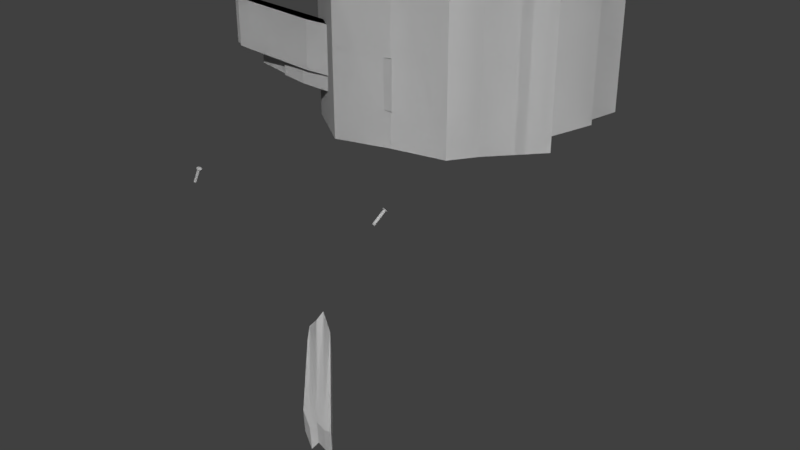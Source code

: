 # Source: BretterMesh.blend  (saved by Blender 2.79.0; exported with 4.5.12 LTS)
import bpy
from mathutils import Matrix  # noqa: F401  (used for matrix-valued properties, if any)

bpy.ops.wm.read_factory_settings(use_empty=True)
scene = bpy.context.scene
scene.name = 'Scene'

# ---- collections
col_collection_1 = bpy.data.collections.new('Collection 1'); scene.collection.children.link(col_collection_1)

# ---- world
world_world = bpy.data.worlds.new('World'); scene.world = world_world
world_world.color = (0.05088, 0.05088, 0.05088)
world_world.use_sun_shadow = False
world_world.sun_shadow_jitter_overblur = 0.0
world_world.cycles.sampling_method = 'MANUAL'

# ---- meshes
me_cube_017 = bpy.data.meshes.new('Cube.017')
me_cube_017.from_pydata([(-6.529, -4.37, -6.667), (-6.529, -4.37, 6.667), (-6.667, 6.667, -6.667), (-6.667, 6.667, 6.667), (4.384, -3.586, -6.667), (4.384, -3.586, 6.667), (6.667, 4.294, -6.667), (6.667, 4.294, 6.667), (3.333, 6.326, -6.667), (-2.384e-07, 5.541, -6.667), (-3.333, 6.326, -6.667), (-3.333, 6.326, 6.667), (2.384e-07, 5.541, 6.667), (3.333, 6.326, 6.667), (-3.333, -6.667, -6.667), (2.384e-07, -5.755, -6.667), (3.333, -5.111, -6.667), (3.333, -5.111, 6.667), (-2.384e-07, -5.755, 6.667), (-3.333, -6.667, 6.667)], [], [(0, 1, 3, 2), (8, 13, 7, 6), (6, 7, 5, 4), (14, 19, 1, 0), (8, 6, 4, 16), (11, 3, 1, 19), (7, 13, 17, 5), (13, 12, 18, 17), (12, 11, 19, 18), (2, 10, 14, 0), (10, 9, 15, 14), (9, 8, 16, 15), (4, 5, 17, 16), (16, 17, 18, 15), (15, 18, 19, 14), (2, 3, 11, 10), (10, 11, 12, 9), (9, 12, 13, 8)])
me_cube_017.use_remesh_preserve_volume = False
me_cube_017.use_remesh_preserve_attributes = False
me_cube_017.use_mirror_vertex_groups = False
me_cube_017.update()
me_cube_016 = bpy.data.meshes.new('Cube.016')
me_cube_016.from_pydata([(-4.51, -3.656, -6.667), (-4.51, -3.656, 6.667), (-3.347, 5.138, -6.667), (-3.347, 5.138, 6.667), (4.384, -3.586, -6.667), (4.384, -3.586, 6.667), (6.667, 6.984, -6.667), (6.667, 6.984, 6.667), (3.333, 4.869, -6.667), (-2.384e-07, 5.541, -6.667), (-1.782, 4.861, -6.667), (-1.782, 4.861, 6.667), (2.384e-07, 5.541, 6.667), (3.333, 4.869, 6.667), (-3.333, -6.667, -6.667), (2.384e-07, -4.243, -6.667), (3.333, -5.111, -6.667), (3.333, -5.111, 6.667), (-2.384e-07, -4.243, 6.667), (-3.333, -6.667, 6.667), (-3.506, 3.216, -6.667), (-3.439, 1.148, -6.667), (-7.32, -1.558, -6.667), (-7.32, -1.558, 6.667), (-3.439, 1.148, 6.667), (-3.506, 3.216, 6.667), (4.955, -0.943, -6.667), (5.525, 1.699, -6.667), (6.096, 4.342, -6.667), (6.096, 4.342, 6.667), (5.525, 1.699, 6.667), (4.955, -0.943, 6.667), (3.333, 2.374, 6.667), (3.333, -0.1209, 6.667), (3.333, -2.616, 6.667), (1.192e-07, 2.717, 6.667), (0.0, -0.1073, 6.667), (-1.192e-07, -2.931, 6.667), (-2.102, 2.359, 6.667), (-3.333, -0.1704, 6.667), (-3.333, -3.419, 6.667), (-2.102, 2.359, -6.667), (-3.333, -0.1704, -6.667), (-3.333, -3.419, -6.667), (-1.192e-07, 2.717, -6.667), (0.0, -0.1073, -6.667), (1.192e-07, -2.931, -6.667), (3.333, 2.374, -6.667), (3.333, -0.1209, -6.667), (3.333, -2.616, -6.667)], [], [(20, 25, 3, 2), (8, 13, 7, 6), (26, 31, 5, 4), (14, 19, 1, 0), (49, 26, 4, 16), (40, 23, 1, 19), (31, 34, 17, 5), (34, 37, 18, 17), (37, 40, 19, 18), (22, 43, 14, 0), (43, 46, 15, 14), (46, 49, 16, 15), (4, 5, 17, 16), (16, 17, 18, 15), (15, 18, 19, 14), (2, 3, 11, 10), (10, 11, 12, 9), (9, 12, 13, 8), (9, 8, 47, 44), (44, 47, 48, 45), (45, 48, 49, 46), (10, 9, 44, 41), (41, 44, 45, 42), (42, 45, 46, 43), (2, 10, 41, 20), (20, 41, 42, 21), (21, 42, 43, 22), (12, 11, 38, 35), (35, 38, 39, 36), (36, 39, 40, 37), (13, 12, 35, 32), (32, 35, 36, 33), (33, 36, 37, 34), (7, 13, 32, 29), (29, 32, 33, 30), (30, 33, 34, 31), (11, 3, 25, 38), (38, 25, 24, 39), (39, 24, 23, 40), (8, 6, 28, 47), (47, 28, 27, 48), (48, 27, 26, 49), (6, 7, 29, 28), (28, 29, 30, 27), (27, 30, 31, 26), (0, 1, 23, 22), (22, 23, 24, 21), (21, 24, 25, 20)])
me_cube_016.use_remesh_preserve_volume = False
me_cube_016.use_remesh_preserve_attributes = False
me_cube_016.use_mirror_vertex_groups = False
me_cube_016.update()
me_cube_015 = bpy.data.meshes.new('Cube.015')
me_cube_015.from_pydata([(-5.256, -4.945, -6.667), (-5.256, -4.945, 6.667), (-6.264, 1.724, -6.667), (-6.264, 1.724, 6.667), (4.384, -3.586, -6.667), (4.384, -3.586, 6.667), (7.07, -0.6486, -6.667), (7.07, -0.6486, 6.667), (3.736, 1.383, -6.667), (0.4032, 0.5979, -6.667), (-2.93, 1.383, -6.667), (-2.93, 1.383, 6.667), (0.4032, 0.5979, 6.667), (3.736, 1.383, 6.667), (-3.333, -6.667, -6.667), (2.384e-07, -5.755, -6.667), (3.333, -5.111, -6.667), (3.333, -5.111, 6.667), (-2.384e-07, -5.755, 6.667), (-3.333, -6.667, 6.667), (-3.888, -0.7025, -6.667), (-3.888, -0.7025, 6.667), (5.727, -2.117, -6.667), (5.727, -2.117, 6.667), (3.535, -1.864, 6.667), (0.2016, -2.579, 6.667), (-2.248, -1.43, 6.667), (-2.248, -1.43, -6.667), (0.2016, -2.579, -6.667), (3.535, -1.864, -6.667)], [], [(20, 21, 3, 2), (8, 13, 7, 6), (22, 23, 5, 4), (14, 19, 1, 0), (29, 22, 4, 16), (26, 21, 1, 19), (23, 24, 17, 5), (24, 25, 18, 17), (25, 26, 19, 18), (20, 27, 14, 0), (27, 28, 15, 14), (28, 29, 16, 15), (4, 5, 17, 16), (16, 17, 18, 15), (15, 18, 19, 14), (2, 3, 11, 10), (10, 11, 12, 9), (9, 12, 13, 8), (9, 8, 29, 28), (10, 9, 28, 27), (2, 10, 27, 20), (12, 11, 26, 25), (13, 12, 25, 24), (7, 13, 24, 23), (11, 3, 21, 26), (8, 6, 22, 29), (6, 7, 23, 22), (0, 1, 21, 20)])
me_cube_015.use_remesh_preserve_volume = False
me_cube_015.use_remesh_preserve_attributes = False
me_cube_015.use_mirror_vertex_groups = False
me_cube_015.update()
me_cube_014 = bpy.data.meshes.new('Cube.014')
me_cube_014.from_pydata([(-11.22, -4.745, -2.107), (-11.22, -4.745, 2.107), (-3.702, -5.364, -2.107), (-3.702, -5.364, 2.107), (-11.31, -5.319, -2.107), (-11.31, -5.319, 2.107), (-6.073, -5.876, -2.107), (-6.073, -5.876, 2.107), (-4.501, -5.829, -2.107), (-4.847, -5.623, -2.107), (-4.123, -5.506, -2.107), (-4.123, -5.506, 2.107), (-4.847, -5.623, 2.107), (-4.501, -5.829, 2.107), (-12.97, -4.769, -2.107), (-12.54, -4.983, -2.107), (-12.29, -5.181, -2.107), (-12.29, -5.181, 2.107), (-12.54, -4.983, 2.107), (-12.97, -4.769, 2.107)], [], [(0, 1, 3, 2), (8, 13, 7, 6), (6, 7, 5, 4), (14, 19, 1, 0), (8, 6, 4, 16), (11, 3, 1, 19), (7, 13, 17, 5), (13, 12, 18, 17), (12, 11, 19, 18), (2, 10, 14, 0), (10, 9, 15, 14), (9, 8, 16, 15), (4, 5, 17, 16), (16, 17, 18, 15), (15, 18, 19, 14), (2, 3, 11, 10), (10, 11, 12, 9), (9, 12, 13, 8)])
me_cube_014.use_remesh_preserve_volume = False
me_cube_014.use_remesh_preserve_attributes = False
me_cube_014.use_mirror_vertex_groups = False
me_cube_014.update()
me_cube_013 = bpy.data.meshes.new('Cube.013')
me_cube_013.from_pydata([(-6.793, -3.911, -31.3), (-6.835, -3.954, -28.87), (-5.122, -5.892, -40.21), (-5.164, -5.935, -37.77), (-8.702, -4.153, -33.1), (-8.744, -4.195, -30.67), (-7.951, -5.589, -39.71), (-7.993, -5.632, -37.28), (-7.029, -5.923, -41.0), (-6.527, -5.751, -40.01), (-5.791, -5.862, -40.29), (-5.834, -5.904, -37.86), (-6.57, -5.794, -37.58), (-7.072, -5.966, -38.57), (-7.728, -3.528, -29.78), (-8.211, -3.722, -30.88), (-8.734, -3.869, -31.76), (-8.777, -3.912, -29.32), (-8.254, -3.765, -28.45), (-7.771, -3.571, -27.35)], [], [(0, 1, 3, 2), (8, 13, 7, 6), (6, 7, 5, 4), (14, 19, 1, 0), (8, 6, 4, 16), (11, 3, 1, 19), (7, 13, 17, 5), (13, 12, 18, 17), (12, 11, 19, 18), (2, 10, 14, 0), (10, 9, 15, 14), (9, 8, 16, 15), (4, 5, 17, 16), (16, 17, 18, 15), (15, 18, 19, 14), (2, 3, 11, 10), (10, 11, 12, 9), (9, 12, 13, 8)])
me_cube_013.use_remesh_preserve_volume = False
me_cube_013.use_remesh_preserve_attributes = False
me_cube_013.use_mirror_vertex_groups = False
me_cube_013.update()
me_cube_012 = bpy.data.meshes.new('Cube.012')
me_cube_012.from_pydata([(-6.529, -0.7701, -6.667), (-6.529, -0.7701, 6.667), (-6.667, 6.667, -6.667), (-6.667, 6.667, 6.667), (4.384, 1.962, -6.667), (4.384, 1.962, 6.667), (3.779, 4.294, -6.667), (3.779, 4.294, 6.667), (3.333, 6.326, -6.667), (-2.384e-07, 5.541, -6.667), (-3.333, 6.326, -6.667), (-3.333, 6.326, 6.667), (2.384e-07, 5.541, 6.667), (3.333, 6.326, 6.667), (-3.333, 0.5089, -6.667), (2.384e-07, -0.9999, -6.667), (3.333, 0.4365, -6.667), (3.333, 0.4365, 6.667), (-2.384e-07, -0.9999, 6.667), (-3.333, 0.5089, 6.667)], [], [(0, 1, 3, 2), (8, 13, 7, 6), (6, 7, 5, 4), (14, 19, 1, 0), (8, 6, 4, 16), (11, 3, 1, 19), (7, 13, 17, 5), (13, 12, 18, 17), (12, 11, 19, 18), (2, 10, 14, 0), (10, 9, 15, 14), (9, 8, 16, 15), (4, 5, 17, 16), (16, 17, 18, 15), (15, 18, 19, 14), (2, 3, 11, 10), (10, 11, 12, 9), (9, 12, 13, 8)])
me_cube_012.use_remesh_preserve_volume = False
me_cube_012.use_remesh_preserve_attributes = False
me_cube_012.use_mirror_vertex_groups = False
me_cube_012.update()
me_cube_011 = bpy.data.meshes.new('Cube.011')
me_cube_011.from_pydata([(-6.529, -4.37, -6.667), (-6.529, -4.37, 6.667), (-6.667, 6.667, -6.667), (-6.667, 6.667, 6.667), (4.384, -3.586, -6.667), (4.384, -3.586, 6.667), (6.667, 4.294, -6.667), (6.667, 4.294, 6.667), (3.333, 6.326, -6.667), (-2.384e-07, 5.541, -6.667), (-3.333, 6.326, -6.667), (-3.333, 6.326, 6.667), (2.384e-07, 5.541, 6.667), (3.333, 6.326, 6.667), (-3.333, -6.667, -6.667), (2.384e-07, -5.755, -6.667), (3.333, -5.111, -6.667), (3.333, -5.111, 6.667), (-2.384e-07, -5.755, 6.667), (-3.333, -6.667, 6.667)], [], [(0, 1, 3, 2), (8, 13, 7, 6), (6, 7, 5, 4), (14, 19, 1, 0), (8, 6, 4, 16), (11, 3, 1, 19), (7, 13, 17, 5), (13, 12, 18, 17), (12, 11, 19, 18), (2, 10, 14, 0), (10, 9, 15, 14), (9, 8, 16, 15), (4, 5, 17, 16), (16, 17, 18, 15), (15, 18, 19, 14), (2, 3, 11, 10), (10, 11, 12, 9), (9, 12, 13, 8)])
me_cube_011.use_remesh_preserve_volume = False
me_cube_011.use_remesh_preserve_attributes = False
me_cube_011.use_mirror_vertex_groups = False
me_cube_011.update()
me_cube_010 = bpy.data.meshes.new('Cube.010')
me_cube_010.from_pydata([(-4.322, -4.903, -3.526), (-4.322, -4.903, 0.6882), (0.9455, -5.364, -3.526), (0.9455, -5.364, 0.6882), (-6.661, -5.627, -3.526), (-6.661, -5.627, 0.6882), (-0.6295, -5.879, -3.526), (-0.6295, -5.879, 0.6882), (0.1467, -5.829, -3.526), (-0.199, -5.623, -3.526), (0.5246, -5.506, -3.526), (0.5246, -5.506, 0.6882), (-0.199, -5.623, 0.6882), (0.1467, -5.829, 0.6882), (-11.09, -4.52, -3.526), (-8.763, -5.068, -3.526), (-8.514, -5.266, -3.526), (-8.514, -5.266, 0.6882), (-8.763, -5.068, 0.6882), (-11.09, -4.52, 0.6882), (-1.289, -4.785, -3.526), (-1.289, -4.785, 0.6882), (-3.86, -5.748, -3.526), (-3.86, -5.748, 0.6882), (-3.747, -5.505, 0.6882), (-4.044, -5.303, 0.6882), (-3.898, -5.138, 0.6882), (-3.898, -5.138, -3.526), (-4.044, -5.303, -3.526), (-3.747, -5.505, -3.526)], [], [(20, 21, 3, 2), (8, 13, 7, 6), (22, 23, 5, 4), (14, 19, 1, 0), (29, 22, 4, 16), (26, 21, 1, 19), (23, 24, 17, 5), (24, 25, 18, 17), (25, 26, 19, 18), (0, 20, 27, 14), (27, 28, 15, 14), (28, 29, 16, 15), (4, 5, 17, 16), (16, 17, 18, 15), (15, 18, 19, 14), (2, 3, 11, 10), (10, 11, 12, 9), (9, 12, 13, 8), (9, 8, 29, 28), (10, 9, 28, 27), (2, 10, 27, 20), (12, 11, 26, 25), (13, 12, 25, 24), (7, 13, 24, 23), (11, 3, 21, 26), (8, 6, 22, 29), (6, 7, 23, 22), (0, 1, 21, 20)])
me_cube_010.use_remesh_preserve_volume = False
me_cube_010.use_remesh_preserve_attributes = False
me_cube_010.use_mirror_vertex_groups = False
me_cube_010.update()
me_circle_005 = bpy.data.meshes.new('Circle.005')
me_circle_005.from_pydata([(1.414e-07, 2.714, 9.537e-07), (-1.919, 1.919, 9.537e-07), (-2.714, -6.563e-08, 9.537e-07), (-1.919, -1.919, 9.537e-07), (3.786e-07, -2.714, 9.537e-07), (1.919, -1.919, 9.537e-07), (2.714, 8.537e-08, 9.537e-07), (1.919, 1.919, 9.537e-07), (1.414e-07, 2.714, 29.22), (-1.919, 1.919, 29.22), (-2.714, -6.563e-08, 29.22), (-1.919, -1.919, 29.22), (3.786e-07, -2.714, 29.22), (1.919, -1.919, 29.22), (2.714, 8.537e-08, 29.22), (1.919, 1.919, 29.22), (1.349e-07, 5.01, 29.24), (-3.543, 3.543, 29.24), (-5.01, -2.094e-07, 29.24), (-3.543, -3.543, 29.24), (5.729e-07, -5.01, 29.24), (3.543, -3.543, 29.24), (5.01, 6.936e-08, 29.24), (3.543, 3.543, 29.24), (1.349e-07, 5.01, 29.94), (-3.543, 3.543, 29.94), (-5.01, -2.094e-07, 29.94), (-3.543, -3.543, 29.94), (5.729e-07, -5.01, 29.94), (3.543, -3.543, 29.94), (5.01, 6.936e-08, 29.94), (3.543, 3.543, 29.94)], [], [(7, 6, 14, 15), (5, 4, 12, 13), (3, 2, 10, 11), (1, 0, 8, 9), (0, 7, 15, 8), (6, 5, 13, 14), (4, 3, 11, 12), (2, 1, 9, 10), (8, 15, 23, 16), (14, 13, 21, 22), (12, 11, 19, 20), (10, 9, 17, 18), (15, 14, 22, 23), (13, 12, 20, 21), (11, 10, 18, 19), (9, 8, 16, 17), (21, 20, 28, 29), (19, 18, 26, 27), (17, 16, 24, 25), (16, 23, 31, 24), (22, 21, 29, 30), (20, 19, 27, 28), (18, 17, 25, 26), (23, 22, 30, 31), (25, 24, 31, 30, 29, 28, 27, 26)])
me_circle_005.use_remesh_preserve_volume = False
me_circle_005.use_remesh_preserve_attributes = False
me_circle_005.use_mirror_vertex_groups = False
me_circle_005.update()
me_circle_004 = bpy.data.meshes.new('Circle.004')
me_circle_004.from_pydata([(1.414e-07, 2.714, 9.537e-07), (-1.919, 1.919, 9.537e-07), (-2.714, -6.563e-08, 9.537e-07), (-1.919, -1.919, 9.537e-07), (3.786e-07, -2.714, 9.537e-07), (1.919, -1.919, 9.537e-07), (2.714, 8.537e-08, 9.537e-07), (1.919, 1.919, 9.537e-07), (1.414e-07, 2.714, 29.22), (-1.919, 1.919, 29.22), (-2.714, -6.563e-08, 29.22), (-1.919, -1.919, 29.22), (3.786e-07, -2.714, 29.22), (1.919, -1.919, 29.22), (2.714, 8.537e-08, 29.22), (1.919, 1.919, 29.22), (1.349e-07, 5.01, 29.24), (-3.543, 3.543, 29.24), (-5.01, -2.094e-07, 29.24), (-3.543, -3.543, 29.24), (5.729e-07, -5.01, 29.24), (3.543, -3.543, 29.24), (5.01, 6.936e-08, 29.24), (3.543, 3.543, 29.24), (1.349e-07, 5.01, 29.94), (-3.543, 3.543, 29.94), (-5.01, -2.094e-07, 29.94), (-3.543, -3.543, 29.94), (5.729e-07, -5.01, 29.94), (3.543, -3.543, 29.94), (5.01, 6.936e-08, 29.94), (3.543, 3.543, 29.94)], [], [(7, 6, 14, 15), (5, 4, 12, 13), (3, 2, 10, 11), (1, 0, 8, 9), (0, 7, 15, 8), (6, 5, 13, 14), (4, 3, 11, 12), (2, 1, 9, 10), (8, 15, 23, 16), (14, 13, 21, 22), (12, 11, 19, 20), (10, 9, 17, 18), (15, 14, 22, 23), (13, 12, 20, 21), (11, 10, 18, 19), (9, 8, 16, 17), (21, 20, 28, 29), (19, 18, 26, 27), (17, 16, 24, 25), (16, 23, 31, 24), (22, 21, 29, 30), (20, 19, 27, 28), (18, 17, 25, 26), (23, 22, 30, 31), (25, 24, 31, 30, 29, 28, 27, 26)])
me_circle_004.use_remesh_preserve_volume = False
me_circle_004.use_remesh_preserve_attributes = False
me_circle_004.use_mirror_vertex_groups = False
me_circle_004.update()
me_circle_003 = bpy.data.meshes.new('Circle.003')
me_circle_003.from_pydata([(1.414e-07, 2.714, 9.537e-07), (-1.919, 1.919, 9.537e-07), (-2.714, -6.563e-08, 9.537e-07), (-1.919, -1.919, 9.537e-07), (3.786e-07, -2.714, 9.537e-07), (1.919, -1.919, 9.537e-07), (2.714, 8.537e-08, 9.537e-07), (1.919, 1.919, 9.537e-07), (1.414e-07, 2.714, 29.22), (-1.919, 1.919, 29.22), (-2.714, -6.563e-08, 29.22), (-1.919, -1.919, 29.22), (3.786e-07, -2.714, 29.22), (1.919, -1.919, 29.22), (2.714, 8.537e-08, 29.22), (1.919, 1.919, 29.22), (1.349e-07, 5.01, 29.24), (-3.543, 3.543, 29.24), (-5.01, -2.094e-07, 29.24), (-3.543, -3.543, 29.24), (5.729e-07, -5.01, 29.24), (3.543, -3.543, 29.24), (5.01, 6.936e-08, 29.24), (3.543, 3.543, 29.24), (1.349e-07, 5.01, 29.94), (-3.543, 3.543, 29.94), (-5.01, -2.094e-07, 29.94), (-3.543, -3.543, 29.94), (5.729e-07, -5.01, 29.94), (3.543, -3.543, 29.94), (5.01, 6.936e-08, 29.94), (3.543, 3.543, 29.94)], [], [(7, 6, 14, 15), (5, 4, 12, 13), (3, 2, 10, 11), (1, 0, 8, 9), (0, 7, 15, 8), (6, 5, 13, 14), (4, 3, 11, 12), (2, 1, 9, 10), (8, 15, 23, 16), (14, 13, 21, 22), (12, 11, 19, 20), (10, 9, 17, 18), (15, 14, 22, 23), (13, 12, 20, 21), (11, 10, 18, 19), (9, 8, 16, 17), (21, 20, 28, 29), (19, 18, 26, 27), (17, 16, 24, 25), (16, 23, 31, 24), (22, 21, 29, 30), (20, 19, 27, 28), (18, 17, 25, 26), (23, 22, 30, 31), (25, 24, 31, 30, 29, 28, 27, 26)])
me_circle_003.use_remesh_preserve_volume = False
me_circle_003.use_remesh_preserve_attributes = False
me_circle_003.use_mirror_vertex_groups = False
me_circle_003.update()
me_circle_002 = bpy.data.meshes.new('Circle.002')
me_circle_002.from_pydata([(1.414e-07, 2.714, 9.537e-07), (-1.919, 1.919, 9.537e-07), (-2.714, -6.563e-08, 9.537e-07), (-1.919, -1.919, 9.537e-07), (3.786e-07, -2.714, 9.537e-07), (1.919, -1.919, 9.537e-07), (2.714, 8.537e-08, 9.537e-07), (1.919, 1.919, 9.537e-07), (1.414e-07, 2.714, 29.22), (-1.919, 1.919, 29.22), (-2.714, -6.563e-08, 29.22), (-1.919, -1.919, 29.22), (3.786e-07, -2.714, 29.22), (1.919, -1.919, 29.22), (2.714, 8.537e-08, 29.22), (1.919, 1.919, 29.22), (1.349e-07, 5.01, 29.24), (-3.543, 3.543, 29.24), (-5.01, -2.094e-07, 29.24), (-3.543, -3.543, 29.24), (5.729e-07, -5.01, 29.24), (3.543, -3.543, 29.24), (5.01, 6.936e-08, 29.24), (3.543, 3.543, 29.24), (1.349e-07, 5.01, 29.94), (-3.543, 3.543, 29.94), (-5.01, -2.094e-07, 29.94), (-3.543, -3.543, 29.94), (5.729e-07, -5.01, 29.94), (3.543, -3.543, 29.94), (5.01, 6.936e-08, 29.94), (3.543, 3.543, 29.94)], [], [(7, 6, 14, 15), (5, 4, 12, 13), (3, 2, 10, 11), (1, 0, 8, 9), (0, 7, 15, 8), (6, 5, 13, 14), (4, 3, 11, 12), (2, 1, 9, 10), (8, 15, 23, 16), (14, 13, 21, 22), (12, 11, 19, 20), (10, 9, 17, 18), (15, 14, 22, 23), (13, 12, 20, 21), (11, 10, 18, 19), (9, 8, 16, 17), (21, 20, 28, 29), (19, 18, 26, 27), (17, 16, 24, 25), (16, 23, 31, 24), (22, 21, 29, 30), (20, 19, 27, 28), (18, 17, 25, 26), (23, 22, 30, 31), (25, 24, 31, 30, 29, 28, 27, 26)])
me_circle_002.use_remesh_preserve_volume = False
me_circle_002.use_remesh_preserve_attributes = False
me_circle_002.use_mirror_vertex_groups = False
me_circle_002.update()
me_circle_001 = bpy.data.meshes.new('Circle.001')
me_circle_001.from_pydata([(1.414e-07, 2.714, 9.537e-07), (-1.919, 1.919, 9.537e-07), (-2.714, -6.563e-08, 9.537e-07), (-1.919, -1.919, 9.537e-07), (3.786e-07, -2.714, 9.537e-07), (1.919, -1.919, 9.537e-07), (2.714, 8.537e-08, 9.537e-07), (1.919, 1.919, 9.537e-07), (1.414e-07, 2.714, 29.22), (-1.919, 1.919, 29.22), (-2.714, -6.563e-08, 29.22), (-1.919, -1.919, 29.22), (3.786e-07, -2.714, 29.22), (1.919, -1.919, 29.22), (2.714, 8.537e-08, 29.22), (1.919, 1.919, 29.22), (1.349e-07, 5.01, 29.24), (-3.543, 3.543, 29.24), (-5.01, -2.094e-07, 29.24), (-3.543, -3.543, 29.24), (5.729e-07, -5.01, 29.24), (3.543, -3.543, 29.24), (5.01, 6.936e-08, 29.24), (3.543, 3.543, 29.24), (1.349e-07, 5.01, 29.94), (-3.543, 3.543, 29.94), (-5.01, -2.094e-07, 29.94), (-3.543, -3.543, 29.94), (5.729e-07, -5.01, 29.94), (3.543, -3.543, 29.94), (5.01, 6.936e-08, 29.94), (3.543, 3.543, 29.94)], [], [(7, 6, 14, 15), (5, 4, 12, 13), (3, 2, 10, 11), (1, 0, 8, 9), (0, 7, 15, 8), (6, 5, 13, 14), (4, 3, 11, 12), (2, 1, 9, 10), (8, 15, 23, 16), (14, 13, 21, 22), (12, 11, 19, 20), (10, 9, 17, 18), (15, 14, 22, 23), (13, 12, 20, 21), (11, 10, 18, 19), (9, 8, 16, 17), (21, 20, 28, 29), (19, 18, 26, 27), (17, 16, 24, 25), (16, 23, 31, 24), (22, 21, 29, 30), (20, 19, 27, 28), (18, 17, 25, 26), (23, 22, 30, 31), (25, 24, 31, 30, 29, 28, 27, 26)])
me_circle_001.use_remesh_preserve_volume = False
me_circle_001.use_remesh_preserve_attributes = False
me_circle_001.use_mirror_vertex_groups = False
me_circle_001.update()
me_circle = bpy.data.meshes.new('Circle')
me_circle.from_pydata([(1.414e-07, 2.714, 9.537e-07), (-1.919, 1.919, 9.537e-07), (-2.714, -6.563e-08, 9.537e-07), (-1.919, -1.919, 9.537e-07), (3.786e-07, -2.714, 9.537e-07), (1.919, -1.919, 9.537e-07), (2.714, 8.537e-08, 9.537e-07), (1.919, 1.919, 9.537e-07), (1.414e-07, 2.714, 29.22), (-1.919, 1.919, 29.22), (-2.714, -6.563e-08, 29.22), (-1.919, -1.919, 29.22), (3.786e-07, -2.714, 29.22), (1.919, -1.919, 29.22), (2.714, 8.537e-08, 29.22), (1.919, 1.919, 29.22), (1.349e-07, 5.01, 29.24), (-3.543, 3.543, 29.24), (-5.01, -2.094e-07, 29.24), (-3.543, -3.543, 29.24), (5.729e-07, -5.01, 29.24), (3.543, -3.543, 29.24), (5.01, 6.936e-08, 29.24), (3.543, 3.543, 29.24), (1.349e-07, 5.01, 29.94), (-3.543, 3.543, 29.94), (-5.01, -2.094e-07, 29.94), (-3.543, -3.543, 29.94), (5.729e-07, -5.01, 29.94), (3.543, -3.543, 29.94), (5.01, 6.936e-08, 29.94), (3.543, 3.543, 29.94)], [], [(7, 6, 14, 15), (5, 4, 12, 13), (3, 2, 10, 11), (1, 0, 8, 9), (0, 7, 15, 8), (6, 5, 13, 14), (4, 3, 11, 12), (2, 1, 9, 10), (8, 15, 23, 16), (14, 13, 21, 22), (12, 11, 19, 20), (10, 9, 17, 18), (15, 14, 22, 23), (13, 12, 20, 21), (11, 10, 18, 19), (9, 8, 16, 17), (21, 20, 28, 29), (19, 18, 26, 27), (17, 16, 24, 25), (16, 23, 31, 24), (22, 21, 29, 30), (20, 19, 27, 28), (18, 17, 25, 26), (23, 22, 30, 31), (25, 24, 31, 30, 29, 28, 27, 26)])
me_circle.use_remesh_preserve_volume = False
me_circle.use_remesh_preserve_attributes = False
me_circle.use_mirror_vertex_groups = False
me_circle.update()
me_cube_009 = bpy.data.meshes.new('Cube.009')
me_cube_009.from_pydata([(-4.322, -4.903, -3.526), (-4.322, -4.903, 0.6882), (0.9455, -5.364, -3.526), (0.9455, -5.364, 0.6882), (-6.661, -5.627, -3.526), (-6.661, -5.627, 0.6882), (-0.6295, -5.879, -3.526), (-0.6295, -5.879, 0.6882), (0.1467, -5.829, -3.526), (-0.199, -5.623, -3.526), (0.5246, -5.506, -3.526), (0.5246, -5.506, 0.6882), (-0.199, -5.623, 0.6882), (0.1467, -5.829, 0.6882), (-11.09, -4.52, -3.526), (-8.763, -5.068, -3.526), (-8.514, -5.266, -3.526), (-8.514, -5.266, 0.6882), (-8.763, -5.068, 0.6882), (-11.09, -4.52, 0.6882), (-1.289, -4.785, -3.526), (-1.289, -4.785, 0.6882), (-3.86, -5.748, -3.526), (-3.86, -5.748, 0.6882), (-3.747, -5.505, 0.6882), (-4.044, -5.303, 0.6882), (-3.898, -5.138, 0.6882), (-3.898, -5.138, -3.526), (-4.044, -5.303, -3.526), (-3.747, -5.505, -3.526)], [], [(20, 21, 3, 2), (8, 13, 7, 6), (22, 23, 5, 4), (14, 19, 1, 0), (29, 22, 4, 16), (26, 21, 1, 19), (23, 24, 17, 5), (24, 25, 18, 17), (25, 26, 19, 18), (0, 20, 27, 14), (27, 28, 15, 14), (28, 29, 16, 15), (4, 5, 17, 16), (16, 17, 18, 15), (15, 18, 19, 14), (2, 3, 11, 10), (10, 11, 12, 9), (9, 12, 13, 8), (9, 8, 29, 28), (10, 9, 28, 27), (2, 10, 27, 20), (12, 11, 26, 25), (13, 12, 25, 24), (7, 13, 24, 23), (11, 3, 21, 26), (8, 6, 22, 29), (6, 7, 23, 22), (0, 1, 21, 20)])
me_cube_009.use_remesh_preserve_volume = False
me_cube_009.use_remesh_preserve_attributes = False
me_cube_009.use_mirror_vertex_groups = False
me_cube_009.update()
me_cube_008 = bpy.data.meshes.new('Cube.008')
me_cube_008.from_pydata([(-6.529, -4.37, -6.667), (-6.529, -4.37, 6.667), (-6.667, 6.667, -6.667), (-6.667, 6.667, 6.667), (4.384, -3.586, -6.667), (4.384, -3.586, 6.667), (6.667, 4.294, -6.667), (6.667, 4.294, 6.667), (3.333, 6.326, -6.667), (-2.384e-07, 5.541, -6.667), (-3.333, 6.326, -6.667), (-3.333, 6.326, 6.667), (2.384e-07, 5.541, 6.667), (3.333, 6.326, 6.667), (-3.333, -6.667, -6.667), (2.384e-07, -5.755, -6.667), (3.333, -5.111, -6.667), (3.333, -5.111, 6.667), (-2.384e-07, -5.755, 6.667), (-3.333, -6.667, 6.667)], [], [(0, 1, 3, 2), (8, 13, 7, 6), (6, 7, 5, 4), (14, 19, 1, 0), (8, 6, 4, 16), (11, 3, 1, 19), (7, 13, 17, 5), (13, 12, 18, 17), (12, 11, 19, 18), (2, 10, 14, 0), (10, 9, 15, 14), (9, 8, 16, 15), (4, 5, 17, 16), (16, 17, 18, 15), (15, 18, 19, 14), (2, 3, 11, 10), (10, 11, 12, 9), (9, 12, 13, 8)])
me_cube_008.use_remesh_preserve_volume = False
me_cube_008.use_remesh_preserve_attributes = False
me_cube_008.use_mirror_vertex_groups = False
me_cube_008.update()
me_cube_007 = bpy.data.meshes.new('Cube.007')
me_cube_007.from_pydata([(-6.529, -0.7701, -6.667), (-6.529, -0.7701, 6.667), (-6.667, 6.667, -6.667), (-6.667, 6.667, 6.667), (4.384, 1.962, -6.667), (4.384, 1.962, 6.667), (3.779, 4.294, -6.667), (3.779, 4.294, 6.667), (3.333, 6.326, -6.667), (-2.384e-07, 5.541, -6.667), (-3.333, 6.326, -6.667), (-3.333, 6.326, 6.667), (2.384e-07, 5.541, 6.667), (3.333, 6.326, 6.667), (-3.333, 0.5089, -6.667), (2.384e-07, -0.9999, -6.667), (3.333, 0.4365, -6.667), (3.333, 0.4365, 6.667), (-2.384e-07, -0.9999, 6.667), (-3.333, 0.5089, 6.667)], [], [(0, 1, 3, 2), (8, 13, 7, 6), (6, 7, 5, 4), (14, 19, 1, 0), (8, 6, 4, 16), (11, 3, 1, 19), (7, 13, 17, 5), (13, 12, 18, 17), (12, 11, 19, 18), (2, 10, 14, 0), (10, 9, 15, 14), (9, 8, 16, 15), (4, 5, 17, 16), (16, 17, 18, 15), (15, 18, 19, 14), (2, 3, 11, 10), (10, 11, 12, 9), (9, 12, 13, 8)])
me_cube_007.use_remesh_preserve_volume = False
me_cube_007.use_remesh_preserve_attributes = False
me_cube_007.use_mirror_vertex_groups = False
me_cube_007.update()
me_cube_006 = bpy.data.meshes.new('Cube.006')
me_cube_006.from_pydata([(-6.793, -3.911, -31.3), (-6.835, -3.954, -28.87), (-5.122, -5.892, -40.21), (-5.164, -5.935, -37.77), (-8.702, -4.153, -33.1), (-8.744, -4.195, -30.67), (-7.951, -5.589, -39.71), (-7.993, -5.632, -37.28), (-7.029, -5.923, -41.0), (-6.527, -5.751, -40.01), (-5.791, -5.862, -40.29), (-5.834, -5.904, -37.86), (-6.57, -5.794, -37.58), (-7.072, -5.966, -38.57), (-7.728, -3.528, -29.78), (-8.211, -3.722, -30.88), (-8.734, -3.869, -31.76), (-8.777, -3.912, -29.32), (-8.254, -3.765, -28.45), (-7.771, -3.571, -27.35)], [], [(0, 1, 3, 2), (8, 13, 7, 6), (6, 7, 5, 4), (14, 19, 1, 0), (8, 6, 4, 16), (11, 3, 1, 19), (7, 13, 17, 5), (13, 12, 18, 17), (12, 11, 19, 18), (2, 10, 14, 0), (10, 9, 15, 14), (9, 8, 16, 15), (4, 5, 17, 16), (16, 17, 18, 15), (15, 18, 19, 14), (2, 3, 11, 10), (10, 11, 12, 9), (9, 12, 13, 8)])
me_cube_006.use_remesh_preserve_volume = False
me_cube_006.use_remesh_preserve_attributes = False
me_cube_006.use_mirror_vertex_groups = False
me_cube_006.update()
me_cube_005 = bpy.data.meshes.new('Cube.005')
me_cube_005.from_pydata([(-11.22, -4.745, -2.107), (-11.22, -4.745, 2.107), (-3.702, -5.364, -2.107), (-3.702, -5.364, 2.107), (-11.31, -5.319, -2.107), (-11.31, -5.319, 2.107), (-6.073, -5.876, -2.107), (-6.073, -5.876, 2.107), (-4.501, -5.829, -2.107), (-4.847, -5.623, -2.107), (-4.123, -5.506, -2.107), (-4.123, -5.506, 2.107), (-4.847, -5.623, 2.107), (-4.501, -5.829, 2.107), (-12.97, -4.769, -2.107), (-12.54, -4.983, -2.107), (-12.29, -5.181, -2.107), (-12.29, -5.181, 2.107), (-12.54, -4.983, 2.107), (-12.97, -4.769, 2.107)], [], [(0, 1, 3, 2), (8, 13, 7, 6), (6, 7, 5, 4), (14, 19, 1, 0), (8, 6, 4, 16), (11, 3, 1, 19), (7, 13, 17, 5), (13, 12, 18, 17), (12, 11, 19, 18), (2, 10, 14, 0), (10, 9, 15, 14), (9, 8, 16, 15), (4, 5, 17, 16), (16, 17, 18, 15), (15, 18, 19, 14), (2, 3, 11, 10), (10, 11, 12, 9), (9, 12, 13, 8)])
me_cube_005.use_remesh_preserve_volume = False
me_cube_005.use_remesh_preserve_attributes = False
me_cube_005.use_mirror_vertex_groups = False
me_cube_005.update()
me_cube_004 = bpy.data.meshes.new('Cube.004')
me_cube_004.from_pydata([(-5.256, -4.945, -6.667), (-5.256, -4.945, 6.667), (-6.264, 1.724, -6.667), (-6.264, 1.724, 6.667), (4.384, -3.586, -6.667), (4.384, -3.586, 6.667), (7.07, -0.6486, -6.667), (7.07, -0.6486, 6.667), (3.736, 1.383, -6.667), (0.4032, 0.5979, -6.667), (-2.93, 1.383, -6.667), (-2.93, 1.383, 6.667), (0.4032, 0.5979, 6.667), (3.736, 1.383, 6.667), (-3.333, -6.667, -6.667), (2.384e-07, -5.755, -6.667), (3.333, -5.111, -6.667), (3.333, -5.111, 6.667), (-2.384e-07, -5.755, 6.667), (-3.333, -6.667, 6.667), (-3.888, -0.7025, -6.667), (-3.888, -0.7025, 6.667), (5.727, -2.117, -6.667), (5.727, -2.117, 6.667), (3.535, -1.864, 6.667), (0.2016, -2.579, 6.667), (-2.248, -1.43, 6.667), (-2.248, -1.43, -6.667), (0.2016, -2.579, -6.667), (3.535, -1.864, -6.667)], [], [(20, 21, 3, 2), (8, 13, 7, 6), (22, 23, 5, 4), (14, 19, 1, 0), (29, 22, 4, 16), (26, 21, 1, 19), (23, 24, 17, 5), (24, 25, 18, 17), (25, 26, 19, 18), (20, 27, 14, 0), (27, 28, 15, 14), (28, 29, 16, 15), (4, 5, 17, 16), (16, 17, 18, 15), (15, 18, 19, 14), (2, 3, 11, 10), (10, 11, 12, 9), (9, 12, 13, 8), (9, 8, 29, 28), (10, 9, 28, 27), (2, 10, 27, 20), (12, 11, 26, 25), (13, 12, 25, 24), (7, 13, 24, 23), (11, 3, 21, 26), (8, 6, 22, 29), (6, 7, 23, 22), (0, 1, 21, 20)])
me_cube_004.use_remesh_preserve_volume = False
me_cube_004.use_remesh_preserve_attributes = False
me_cube_004.use_mirror_vertex_groups = False
me_cube_004.update()
me_cube_003 = bpy.data.meshes.new('Cube.003')
me_cube_003.from_pydata([(-4.51, -3.656, -6.667), (-4.51, -3.656, 6.667), (-3.347, 5.138, -6.667), (-3.347, 5.138, 6.667), (4.384, -3.586, -6.667), (4.384, -3.586, 6.667), (6.667, 6.984, -6.667), (6.667, 6.984, 6.667), (3.333, 4.869, -6.667), (-2.384e-07, 5.541, -6.667), (-1.782, 4.861, -6.667), (-1.782, 4.861, 6.667), (2.384e-07, 5.541, 6.667), (3.333, 4.869, 6.667), (-3.333, -6.667, -6.667), (2.384e-07, -4.243, -6.667), (3.333, -5.111, -6.667), (3.333, -5.111, 6.667), (-2.384e-07, -4.243, 6.667), (-3.333, -6.667, 6.667), (-3.506, 3.216, -6.667), (-3.439, 1.148, -6.667), (-7.32, -1.558, -6.667), (-7.32, -1.558, 6.667), (-3.439, 1.148, 6.667), (-3.506, 3.216, 6.667), (4.955, -0.943, -6.667), (5.525, 1.699, -6.667), (6.096, 4.342, -6.667), (6.096, 4.342, 6.667), (5.525, 1.699, 6.667), (4.955, -0.943, 6.667), (3.333, 2.374, 6.667), (3.333, -0.1209, 6.667), (3.333, -2.616, 6.667), (1.192e-07, 2.717, 6.667), (0.0, -0.1073, 6.667), (-1.192e-07, -2.931, 6.667), (-2.102, 2.359, 6.667), (-3.333, -0.1704, 6.667), (-3.333, -3.419, 6.667), (-2.102, 2.359, -6.667), (-3.333, -0.1704, -6.667), (-3.333, -3.419, -6.667), (-1.192e-07, 2.717, -6.667), (0.0, -0.1073, -6.667), (1.192e-07, -2.931, -6.667), (3.333, 2.374, -6.667), (3.333, -0.1209, -6.667), (3.333, -2.616, -6.667)], [], [(20, 25, 3, 2), (8, 13, 7, 6), (26, 31, 5, 4), (14, 19, 1, 0), (49, 26, 4, 16), (40, 23, 1, 19), (31, 34, 17, 5), (34, 37, 18, 17), (37, 40, 19, 18), (22, 43, 14, 0), (43, 46, 15, 14), (46, 49, 16, 15), (4, 5, 17, 16), (16, 17, 18, 15), (15, 18, 19, 14), (2, 3, 11, 10), (10, 11, 12, 9), (9, 12, 13, 8), (9, 8, 47, 44), (44, 47, 48, 45), (45, 48, 49, 46), (10, 9, 44, 41), (41, 44, 45, 42), (42, 45, 46, 43), (2, 10, 41, 20), (20, 41, 42, 21), (21, 42, 43, 22), (12, 11, 38, 35), (35, 38, 39, 36), (36, 39, 40, 37), (13, 12, 35, 32), (32, 35, 36, 33), (33, 36, 37, 34), (7, 13, 32, 29), (29, 32, 33, 30), (30, 33, 34, 31), (11, 3, 25, 38), (38, 25, 24, 39), (39, 24, 23, 40), (8, 6, 28, 47), (47, 28, 27, 48), (48, 27, 26, 49), (6, 7, 29, 28), (28, 29, 30, 27), (27, 30, 31, 26), (0, 1, 23, 22), (22, 23, 24, 21), (21, 24, 25, 20)])
me_cube_003.use_remesh_preserve_volume = False
me_cube_003.use_remesh_preserve_attributes = False
me_cube_003.use_mirror_vertex_groups = False
me_cube_003.update()
me_cube_001 = bpy.data.meshes.new('Cube.001')
me_cube_001.from_pydata([(-6.529, -4.37, -6.667), (-6.529, -4.37, 6.667), (-6.667, 6.667, -6.667), (-6.667, 6.667, 6.667), (4.384, -3.586, -6.667), (4.384, -3.586, 6.667), (6.667, 4.294, -6.667), (6.667, 4.294, 6.667), (3.333, 6.326, -6.667), (-2.384e-07, 5.541, -6.667), (-3.333, 6.326, -6.667), (-3.333, 6.326, 6.667), (2.384e-07, 5.541, 6.667), (3.333, 6.326, 6.667), (-3.333, -6.667, -6.667), (2.384e-07, -5.755, -6.667), (3.333, -5.111, -6.667), (3.333, -5.111, 6.667), (-2.384e-07, -5.755, 6.667), (-3.333, -6.667, 6.667)], [], [(0, 1, 3, 2), (8, 13, 7, 6), (6, 7, 5, 4), (14, 19, 1, 0), (8, 6, 4, 16), (11, 3, 1, 19), (7, 13, 17, 5), (13, 12, 18, 17), (12, 11, 19, 18), (2, 10, 14, 0), (10, 9, 15, 14), (9, 8, 16, 15), (4, 5, 17, 16), (16, 17, 18, 15), (15, 18, 19, 14), (2, 3, 11, 10), (10, 11, 12, 9), (9, 12, 13, 8)])
me_cube_001.use_remesh_preserve_volume = False
me_cube_001.use_remesh_preserve_attributes = False
me_cube_001.use_mirror_vertex_groups = False
me_cube_001.update()

# ---- objects
ob_cube_015 = bpy.data.objects.new('Cube.015', me_cube_017)
ob_cube_014 = bpy.data.objects.new('Cube.014', me_cube_016)
ob_cube_013 = bpy.data.objects.new('Cube.013', me_cube_015)
ob_cube_012 = bpy.data.objects.new('Cube.012', me_cube_014)
ob_cube_011 = bpy.data.objects.new('Cube.011', me_cube_013)
ob_cube_010 = bpy.data.objects.new('Cube.010', me_cube_012)
ob_cube_009 = bpy.data.objects.new('Cube.009', me_cube_011)
ob_cube_001 = bpy.data.objects.new('Cube.001', me_cube_010)
ob_circle_005 = bpy.data.objects.new('Circle.005', me_circle_005)
ob_circle_004 = bpy.data.objects.new('Circle.004', me_circle_004)
ob_circle_003 = bpy.data.objects.new('Circle.003', me_circle_003)
ob_circle_002 = bpy.data.objects.new('Circle.002', me_circle_002)
ob_circle_001 = bpy.data.objects.new('Circle.001', me_circle_001)
ob_circle = bpy.data.objects.new('Circle', me_circle)
ob_cube_008 = bpy.data.objects.new('Cube.008', me_cube_009)
ob_cube_007 = bpy.data.objects.new('Cube.007', me_cube_008)
ob_cube_006 = bpy.data.objects.new('Cube.006', me_cube_007)
ob_cube_005 = bpy.data.objects.new('Cube.005', me_cube_006)
ob_cube_004 = bpy.data.objects.new('Cube.004', me_cube_005)
ob_cube_003 = bpy.data.objects.new('Cube.003', me_cube_004)
ob_cube_002 = bpy.data.objects.new('Cube.002', me_cube_003)
ob_cube = bpy.data.objects.new('Cube', me_cube_001)

# ---- transforms, parenting, visibility, modifiers, constraints
ob_cube_015.location = (0.0, 0.0, 2.18)
ob_cube_015.scale = (0.2437, 0.2437, 0.1714)
ob_cube_015.lineart.crease_threshold = 0.0
ob_cube_014.location = (0.0, 0.0, 2.18)
ob_cube_014.scale = (0.2437, 0.2437, 0.1714)
ob_cube_014.lineart.crease_threshold = 0.0
ob_cube_013.location = (0.0, 0.0, 2.18)
ob_cube_013.scale = (0.2437, 0.2437, 0.1714)
ob_cube_013.lineart.crease_threshold = 0.0
ob_cube_012.location = (0.0, 0.0, 2.18)
ob_cube_012.scale = (0.2437, 0.2437, 0.1714)
ob_cube_012.lineart.crease_threshold = 0.0
ob_cube_011.location = (0.0, 0.0, 2.18)
ob_cube_011.scale = (0.2437, 0.2437, 0.1714)
ob_cube_011.lineart.crease_threshold = 0.0
ob_cube_010.location = (0.0, 0.0, 2.18)
ob_cube_010.scale = (0.2437, 0.2437, 0.1714)
ob_cube_010.lineart.crease_threshold = 0.0
ob_cube_009.location = (0.0, 0.0, 2.18)
ob_cube_009.scale = (0.2437, 0.2437, 0.1714)
ob_cube_009.lineart.crease_threshold = 0.0
ob_cube_001.location = (0.0, 0.0, 2.18)
ob_cube_001.scale = (0.2437, 0.2437, 0.1714)
ob_cube_001.lineart.crease_threshold = 0.0
ob_circle_005.location = (-2.986, -2.349, -5.96e-08)
ob_circle_005.rotation_euler = (-0.1547, 0.351, -0.1579)
ob_circle_005.scale = (0.008357, 0.008357, 0.008357)
ob_circle_005.lineart.crease_threshold = 0.0
ob_circle_004.location = (0.01195, -0.3565, 0.6717)
ob_circle_004.rotation_euler = (-0.646, 0.7061, 0.5565)
ob_circle_004.scale = (0.008357, 0.008357, 0.008357)
ob_circle_004.lineart.crease_threshold = 0.0
ob_circle_003.location = (0.3956, -2.223, 0.3423)
ob_circle_003.rotation_euler = (-0.646, 0.7061, 0.5565)
ob_circle_003.scale = (0.008357, 0.008357, 0.008357)
ob_circle_003.lineart.crease_threshold = 0.0
ob_circle_002.location = (0.3956, -2.223, 0.3423)
ob_circle_002.rotation_euler = (-0.646, 0.7061, 0.5565)
ob_circle_002.scale = (0.008357, 0.008357, 0.008357)
ob_circle_002.lineart.crease_threshold = 0.0
ob_circle_001.location = (0.01195, -0.3565, 0.6717)
ob_circle_001.rotation_euler = (-0.646, 0.7061, 0.5565)
ob_circle_001.scale = (0.008357, 0.008357, 0.008357)
ob_circle_001.lineart.crease_threshold = 0.0
ob_circle.location = (-2.986, -2.349, -5.96e-08)
ob_circle.rotation_euler = (-0.1547, 0.351, -0.1579)
ob_circle.scale = (0.008357, 0.008357, 0.008357)
ob_circle.lineart.crease_threshold = 0.0
ob_cube_008.location = (0.0, 0.0, 2.18)
ob_cube_008.scale = (0.2437, 0.2437, 0.1714)
ob_cube_008.lineart.crease_threshold = 0.0
ob_cube_007.location = (0.0, 0.0, 2.18)
ob_cube_007.scale = (0.2437, 0.2437, 0.1714)
ob_cube_007.lineart.crease_threshold = 0.0
ob_cube_006.location = (0.0, 0.0, 2.18)
ob_cube_006.scale = (0.2437, 0.2437, 0.1714)
ob_cube_006.lineart.crease_threshold = 0.0
ob_cube_005.location = (0.0, 0.0, 2.18)
ob_cube_005.scale = (0.2437, 0.2437, 0.1714)
ob_cube_005.lineart.crease_threshold = 0.0
ob_cube_004.location = (0.0, 0.0, 2.18)
ob_cube_004.scale = (0.2437, 0.2437, 0.1714)
ob_cube_004.lineart.crease_threshold = 0.0
ob_cube_003.location = (0.0, 0.0, 2.18)
ob_cube_003.scale = (0.2437, 0.2437, 0.1714)
ob_cube_003.lineart.crease_threshold = 0.0
ob_cube_002.location = (0.0, 0.0, 2.18)
ob_cube_002.scale = (0.2437, 0.2437, 0.1714)
ob_cube_002.lineart.crease_threshold = 0.0
ob_cube.location = (0.0, 0.0, 2.18)
ob_cube.scale = (0.2437, 0.2437, 0.1714)
ob_cube.lineart.crease_threshold = 0.0

# ---- collection membership
col_collection_1.objects.link(ob_cube_015)
col_collection_1.objects.link(ob_cube_014)
col_collection_1.objects.link(ob_cube_013)
col_collection_1.objects.link(ob_cube_012)
col_collection_1.objects.link(ob_cube_011)
col_collection_1.objects.link(ob_cube_010)
col_collection_1.objects.link(ob_cube_009)
col_collection_1.objects.link(ob_cube_001)
col_collection_1.objects.link(ob_circle_005)
col_collection_1.objects.link(ob_circle_004)
col_collection_1.objects.link(ob_circle_003)
col_collection_1.objects.link(ob_circle_002)
col_collection_1.objects.link(ob_circle_001)
col_collection_1.objects.link(ob_circle)
col_collection_1.objects.link(ob_cube_008)
col_collection_1.objects.link(ob_cube_007)
col_collection_1.objects.link(ob_cube_006)
col_collection_1.objects.link(ob_cube_005)
col_collection_1.objects.link(ob_cube_004)
col_collection_1.objects.link(ob_cube_003)
col_collection_1.objects.link(ob_cube_002)
col_collection_1.objects.link(ob_cube)

# ---- scene / render settings (as saved in the file)
scene.frame_start = 1; scene.frame_end = 250; scene.frame_set(3)
scene.render.engine = 'BLENDER_EEVEE_NEXT'
scene.render.resolution_percentage = 50
scene.render.dither_intensity = 0.0
scene.cycles.use_denoising = False
scene.cycles.samples = 128
scene.cycles.sampling_pattern = 'TABULATED_SOBOL'
scene.cycles.light_sampling_threshold = 0.0
scene.cycles.use_adaptive_sampling = False
scene.cycles.use_light_tree = False
scene.cycles.blur_glossy = 0.0
scene.cycles.sample_clamp_indirect = 0.0
scene.view_settings.view_transform = 'Standard'
scene.unit_settings.scale_length = 0.15
bpy.context.view_layer.update()

# ---- added for rendering (the .blend has no active camera and no usable light): camera, sun
cam_auto = bpy.data.cameras.new('AutoCamera')
cam_auto.lens = 50.0
cam_auto.sensor_width = 36.0
cam_auto.clip_end = 1000.0
ob_auto_camera = bpy.data.objects.new('AutoCamera', cam_auto)
scene.collection.objects.link(ob_auto_camera)
ob_auto_camera.location = (8.87022, -11.854, 6.90885)
ob_auto_camera.rotation_euler = (1.09748, -7.21219e-08, 0.694738)
scene.camera = ob_auto_camera
light_auto_sun = bpy.data.lights.new('AutoSun', 'SUN')
light_auto_sun.energy = 3.0
light_auto_sun.angle = 0.0523599
ob_auto_sun = bpy.data.objects.new('AutoSun', light_auto_sun)
scene.collection.objects.link(ob_auto_sun)
ob_auto_sun.rotation_euler = (0.872665, 0.174533, 0.523599)
bpy.context.view_layer.update()
